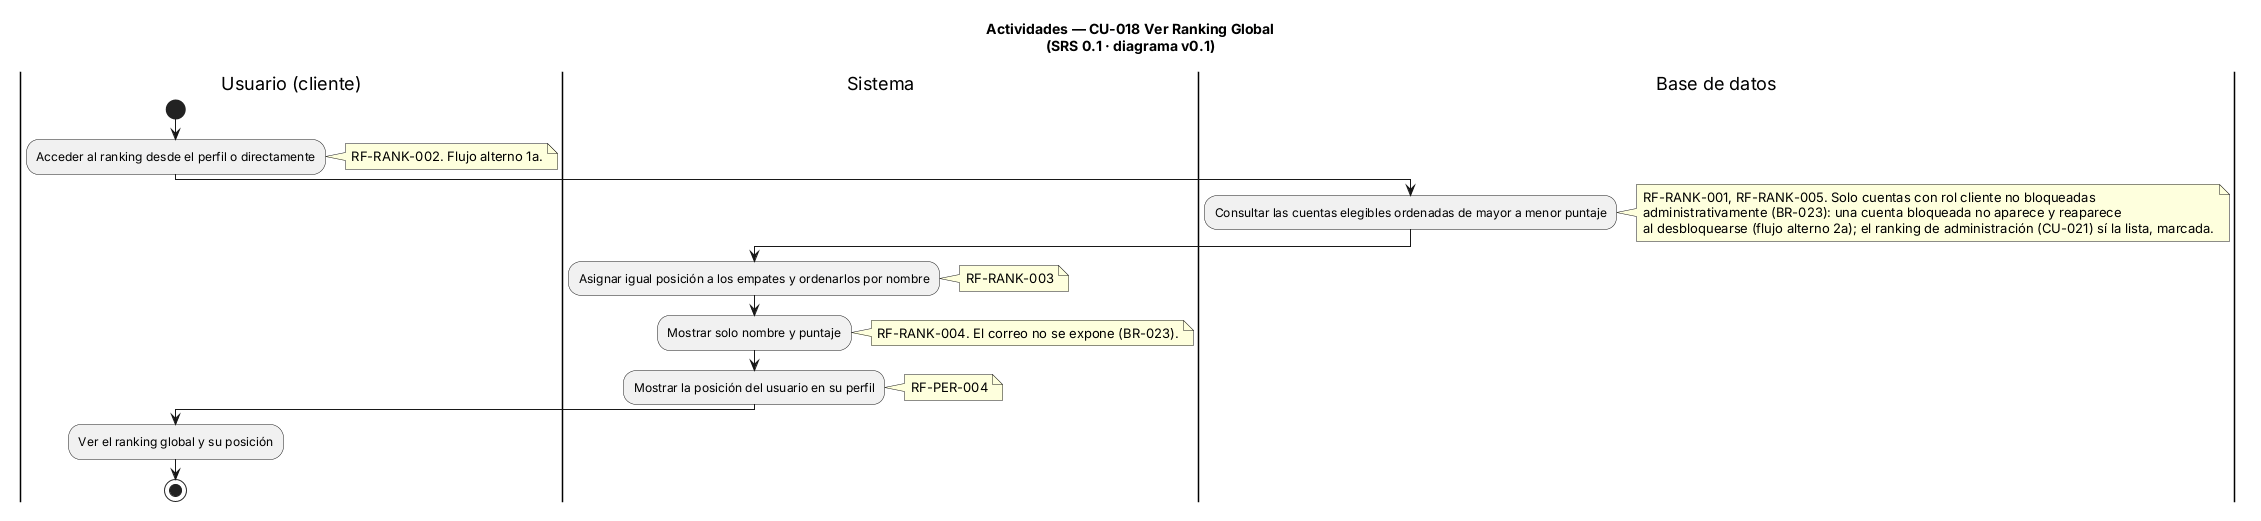

The diagram above was rendered by PlantUML. Its source (embedded in the PNG):
@startuml CU-018-view-global-ranking
' ==============================================================
' CONTROL DE VERSIONES
' Archivo  : CU-018-view-global-ranking.puml
' Versión  : 0.1      Fecha: 2026-11-11      Autor: Equipo FocusStrike
' Fuente   : docs/01-analysis/SRS.md (SRS 0.1), sección 3.7, CU-018
' Cambio   : Línea base
' ==============================================================
title Actividades — CU-018 Ver Ranking Global\n(SRS 0.1 · diagrama v0.1)
|Usuario (cliente)|
start
:Acceder al ranking desde el perfil o directamente;
note right: RF-RANK-002. Flujo alterno 1a.

|Sistema|
|Base de datos|
:Consultar las cuentas elegibles ordenadas de mayor a menor puntaje;
note right
  RF-RANK-001, RF-RANK-005. Solo cuentas con rol cliente no bloqueadas
  administrativamente (BR-023): una cuenta bloqueada no aparece y reaparece
  al desbloquearse (flujo alterno 2a); el ranking de administración (CU-021) sí la lista, marcada.
end note
|Sistema|
:Asignar igual posición a los empates y ordenarlos por nombre;
note right: RF-RANK-003
:Mostrar solo nombre y puntaje;
note right: RF-RANK-004. El correo no se expone (BR-023).
:Mostrar la posición del usuario en su perfil;
note right: RF-PER-004

|Usuario (cliente)|
:Ver el ranking global y su posición;
stop

@enduml